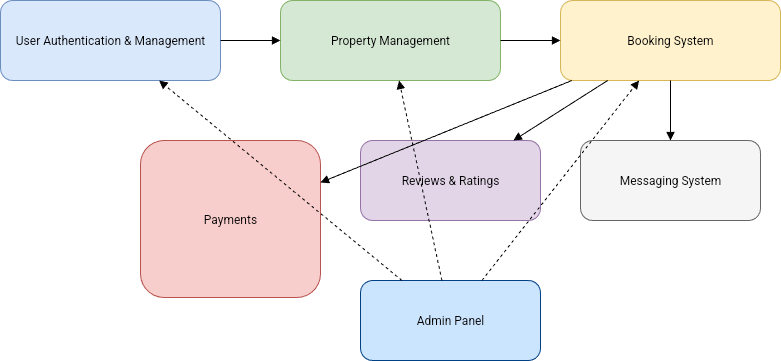

The diagram above was exported from draw.io. Its source (the exported page's mxGraphModel, read from the mxfile embedded in the PNG):
<mxGraphModel dx="360" dy="616" grid="0" gridSize="10" guides="1" tooltips="1" connect="1" arrows="1" fold="1" page="0" pageScale="1" pageWidth="850" pageHeight="1100" math="0" shadow="0">
  <root>
    <mxCell id="0" />
    <mxCell id="1" parent="0" />
    <mxCell id="N3amXrydZlXSCNqicKcA-1" value="User Authentication &amp; Management" style="rounded=1;whiteSpace=wrap;html=1;fillColor=#dae8fc;strokeColor=#6c8ebf;" vertex="1" parent="1">
      <mxGeometry x="34" y="111" width="220" height="80" as="geometry" />
    </mxCell>
    <mxCell id="N3amXrydZlXSCNqicKcA-2" value="Property Management" style="rounded=1;whiteSpace=wrap;html=1;fillColor=#d5e8d4;strokeColor=#82b366;" vertex="1" parent="1">
      <mxGeometry x="314" y="111" width="220" height="80" as="geometry" />
    </mxCell>
    <mxCell id="N3amXrydZlXSCNqicKcA-3" value="Booking System" style="rounded=1;whiteSpace=wrap;html=1;fillColor=#fff2cc;strokeColor=#d6b656;" vertex="1" parent="1">
      <mxGeometry x="594" y="111" width="220" height="80" as="geometry" />
    </mxCell>
    <mxCell id="N3amXrydZlXSCNqicKcA-4" value="Payments" style="rounded=1;whiteSpace=wrap;html=1;fillColor=#f8cecc;strokeColor=#b85450;" vertex="1" parent="1">
      <mxGeometry x="174" y="251" width="180" height="157" as="geometry" />
    </mxCell>
    <mxCell id="N3amXrydZlXSCNqicKcA-5" value="Reviews &amp; Ratings" style="rounded=1;whiteSpace=wrap;html=1;fillColor=#e1d5e7;strokeColor=#9673a6;" vertex="1" parent="1">
      <mxGeometry x="394" y="251" width="180" height="80" as="geometry" />
    </mxCell>
    <mxCell id="N3amXrydZlXSCNqicKcA-6" value="Messaging System" style="rounded=1;whiteSpace=wrap;html=1;fillColor=#f5f5f5;strokeColor=#666666;" vertex="1" parent="1">
      <mxGeometry x="614" y="251" width="180" height="80" as="geometry" />
    </mxCell>
    <mxCell id="N3amXrydZlXSCNqicKcA-7" value="Admin Panel" style="rounded=1;whiteSpace=wrap;html=1;fillColor=#cce5ff;strokeColor=#004085;" vertex="1" parent="1">
      <mxGeometry x="394" y="391" width="180" height="80" as="geometry" />
    </mxCell>
    <mxCell id="N3amXrydZlXSCNqicKcA-8" style="endArrow=block;strokeColor=#000000;" edge="1" parent="1" source="N3amXrydZlXSCNqicKcA-1" target="N3amXrydZlXSCNqicKcA-2">
      <mxGeometry relative="1" as="geometry" />
    </mxCell>
    <mxCell id="N3amXrydZlXSCNqicKcA-9" style="endArrow=block;strokeColor=#000000;" edge="1" parent="1" source="N3amXrydZlXSCNqicKcA-2" target="N3amXrydZlXSCNqicKcA-3">
      <mxGeometry relative="1" as="geometry" />
    </mxCell>
    <mxCell id="N3amXrydZlXSCNqicKcA-10" style="endArrow=block;strokeColor=#000000;" edge="1" parent="1" source="N3amXrydZlXSCNqicKcA-3" target="N3amXrydZlXSCNqicKcA-4">
      <mxGeometry relative="1" as="geometry" />
    </mxCell>
    <mxCell id="N3amXrydZlXSCNqicKcA-11" style="endArrow=block;strokeColor=#000000;" edge="1" parent="1" source="N3amXrydZlXSCNqicKcA-3" target="N3amXrydZlXSCNqicKcA-5">
      <mxGeometry relative="1" as="geometry" />
    </mxCell>
    <mxCell id="N3amXrydZlXSCNqicKcA-12" style="endArrow=block;strokeColor=#000000;" edge="1" parent="1" source="N3amXrydZlXSCNqicKcA-3" target="N3amXrydZlXSCNqicKcA-6">
      <mxGeometry relative="1" as="geometry" />
    </mxCell>
    <mxCell id="N3amXrydZlXSCNqicKcA-13" style="endArrow=block;dashed=1;strokeColor=#000000;" edge="1" parent="1" source="N3amXrydZlXSCNqicKcA-7" target="N3amXrydZlXSCNqicKcA-1">
      <mxGeometry relative="1" as="geometry" />
    </mxCell>
    <mxCell id="N3amXrydZlXSCNqicKcA-14" style="endArrow=block;dashed=1;strokeColor=#000000;" edge="1" parent="1" source="N3amXrydZlXSCNqicKcA-7" target="N3amXrydZlXSCNqicKcA-2">
      <mxGeometry relative="1" as="geometry" />
    </mxCell>
    <mxCell id="N3amXrydZlXSCNqicKcA-15" style="endArrow=block;dashed=1;strokeColor=#000000;" edge="1" parent="1" source="N3amXrydZlXSCNqicKcA-7" target="N3amXrydZlXSCNqicKcA-3">
      <mxGeometry relative="1" as="geometry" />
    </mxCell>
  </root>
</mxGraphModel>